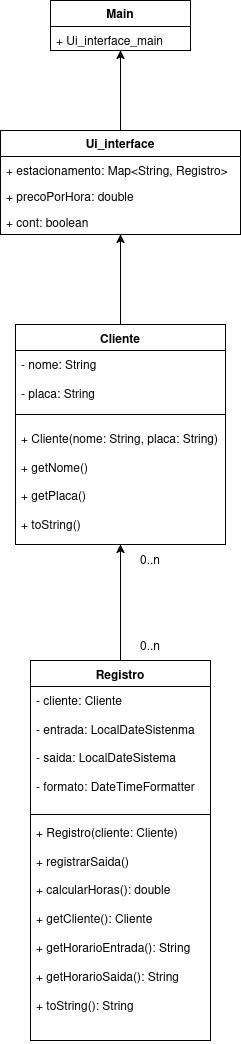

The diagram above was exported from draw.io. Its source (the exported page's mxGraphModel, read from the mxfile embedded in the PNG):
<mxGraphModel dx="2377" dy="1312" grid="1" gridSize="10" guides="1" tooltips="1" connect="1" arrows="1" fold="1" page="1" pageScale="1" pageWidth="827" pageHeight="1169" math="0" shadow="0">
  <root>
    <mxCell id="0" />
    <mxCell id="1" parent="0" />
    <mxCell id="3OrRmyx2CJS8H6CqbmPp-23" parent="1" style="text;html=1;whiteSpace=wrap;strokeColor=none;fillColor=none;align=center;verticalAlign=middle;rounded=0;" value="0..n" vertex="1">
      <mxGeometry height="30" width="60" x="390" y="670" as="geometry" />
    </mxCell>
    <mxCell id="q3IFyu5trPJh8YRDsWnT-9" parent="1" style="text;html=1;whiteSpace=wrap;strokeColor=none;fillColor=none;align=center;verticalAlign=middle;rounded=0;" value="0..n" vertex="1">
      <mxGeometry height="30" width="60" x="390" y="584" as="geometry" />
    </mxCell>
    <mxCell id="q3IFyu5trPJh8YRDsWnT-32" edge="1" parent="1" source="q3IFyu5trPJh8YRDsWnT-11" style="edgeStyle=orthogonalEdgeStyle;rounded=0;orthogonalLoop=1;jettySize=auto;html=1;entryX=0.5;entryY=1;entryDx=0;entryDy=0;" target="q3IFyu5trPJh8YRDsWnT-21">
      <mxGeometry relative="1" as="geometry" />
    </mxCell>
    <mxCell id="q3IFyu5trPJh8YRDsWnT-11" parent="1" style="swimlane;fontStyle=1;align=center;verticalAlign=top;childLayout=stackLayout;horizontal=1;startSize=26;horizontalStack=0;resizeParent=1;resizeParentMax=0;resizeLast=0;collapsible=1;marginBottom=0;whiteSpace=wrap;html=1;" value="Cliente" vertex="1">
      <mxGeometry height="220" width="210" x="285" y="364" as="geometry" />
    </mxCell>
    <mxCell id="q3IFyu5trPJh8YRDsWnT-12" parent="q3IFyu5trPJh8YRDsWnT-11" style="text;strokeColor=none;fillColor=none;align=left;verticalAlign=top;spacingLeft=4;spacingRight=4;overflow=hidden;rotatable=0;points=[[0,0.5],[1,0.5]];portConstraint=eastwest;whiteSpace=wrap;html=1;" value="&lt;div&gt;- nome: String&lt;/div&gt;&lt;div&gt;&lt;br&gt;&lt;/div&gt;&lt;div&gt;- placa: String&lt;/div&gt;" vertex="1">
      <mxGeometry height="54" width="210" y="26" as="geometry" />
    </mxCell>
    <mxCell id="q3IFyu5trPJh8YRDsWnT-13" parent="q3IFyu5trPJh8YRDsWnT-11" style="line;strokeWidth=1;fillColor=none;align=left;verticalAlign=middle;spacingTop=-1;spacingLeft=3;spacingRight=3;rotatable=0;labelPosition=right;points=[];portConstraint=eastwest;strokeColor=inherit;" value="" vertex="1">
      <mxGeometry height="20" width="210" y="80" as="geometry" />
    </mxCell>
    <mxCell id="q3IFyu5trPJh8YRDsWnT-14" parent="q3IFyu5trPJh8YRDsWnT-11" style="text;strokeColor=none;fillColor=none;align=left;verticalAlign=top;spacingLeft=4;spacingRight=4;overflow=hidden;rotatable=0;points=[[0,0.5],[1,0.5]];portConstraint=eastwest;whiteSpace=wrap;html=1;" value="&lt;div&gt;+ Cliente(nome: String, placa: String)&lt;/div&gt;&lt;div&gt;&lt;br&gt;&lt;/div&gt;&lt;div&gt;+ getNome()&lt;/div&gt;&lt;div&gt;&lt;br&gt;&lt;/div&gt;&lt;div&gt;+ getPlaca()&lt;/div&gt;&lt;div&gt;&lt;br&gt;&lt;/div&gt;&lt;div&gt;+ toString()&lt;/div&gt;" vertex="1">
      <mxGeometry height="120" width="210" y="100" as="geometry" />
    </mxCell>
    <mxCell id="q3IFyu5trPJh8YRDsWnT-33" edge="1" parent="1" source="q3IFyu5trPJh8YRDsWnT-15" style="edgeStyle=orthogonalEdgeStyle;rounded=0;orthogonalLoop=1;jettySize=auto;html=1;entryX=0.5;entryY=1;entryDx=0;entryDy=0;exitX=0.5;exitY=0;exitDx=0;exitDy=0;" target="q3IFyu5trPJh8YRDsWnT-11">
      <mxGeometry relative="1" as="geometry">
        <mxPoint x="390" y="750" as="sourcePoint" />
      </mxGeometry>
    </mxCell>
    <mxCell id="q3IFyu5trPJh8YRDsWnT-15" parent="1" style="swimlane;fontStyle=1;align=center;verticalAlign=top;childLayout=stackLayout;horizontal=1;startSize=26;horizontalStack=0;resizeParent=1;resizeParentMax=0;resizeLast=0;collapsible=1;marginBottom=0;whiteSpace=wrap;html=1;" value="Registro" vertex="1">
      <mxGeometry height="380" width="180" x="300" y="700" as="geometry" />
    </mxCell>
    <mxCell id="q3IFyu5trPJh8YRDsWnT-16" parent="q3IFyu5trPJh8YRDsWnT-15" style="text;strokeColor=none;fillColor=none;align=left;verticalAlign=top;spacingLeft=4;spacingRight=4;overflow=hidden;rotatable=0;points=[[0,0.5],[1,0.5]];portConstraint=eastwest;whiteSpace=wrap;html=1;" value="&lt;div&gt;- cliente: Cliente&lt;/div&gt;&lt;div&gt;&lt;br&gt;&lt;/div&gt;&lt;div&gt;- entrada: LocalDateSistenma&lt;/div&gt;&lt;div&gt;&lt;br&gt;&lt;/div&gt;&lt;div&gt;- saida: LocalDateSistema&lt;/div&gt;&lt;div&gt;&lt;br&gt;&lt;/div&gt;&lt;div&gt;- formato: DateTimeFormatter&lt;/div&gt;" vertex="1">
      <mxGeometry height="124" width="180" y="26" as="geometry" />
    </mxCell>
    <mxCell id="q3IFyu5trPJh8YRDsWnT-17" parent="q3IFyu5trPJh8YRDsWnT-15" style="line;strokeWidth=1;fillColor=none;align=left;verticalAlign=middle;spacingTop=-1;spacingLeft=3;spacingRight=3;rotatable=0;labelPosition=right;points=[];portConstraint=eastwest;strokeColor=inherit;" value="" vertex="1">
      <mxGeometry height="8" width="180" y="150" as="geometry" />
    </mxCell>
    <mxCell id="q3IFyu5trPJh8YRDsWnT-18" parent="q3IFyu5trPJh8YRDsWnT-15" style="text;strokeColor=none;fillColor=none;align=left;verticalAlign=top;spacingLeft=4;spacingRight=4;overflow=hidden;rotatable=0;points=[[0,0.5],[1,0.5]];portConstraint=eastwest;whiteSpace=wrap;html=1;" value="&lt;div&gt;+ Registro(cliente: Cliente)&lt;/div&gt;&lt;div&gt;&lt;br&gt;&lt;/div&gt;&lt;div&gt;+ registrarSaida()&lt;/div&gt;&lt;div&gt;&lt;br&gt;&lt;/div&gt;&lt;div&gt;+ calcularHoras(): double&lt;/div&gt;&lt;div&gt;&lt;br&gt;&lt;/div&gt;&lt;div&gt;+ getCliente(): Cliente&lt;/div&gt;&lt;div&gt;&lt;br&gt;&lt;/div&gt;&lt;div&gt;+ getHorarioEntrada(): String&lt;/div&gt;&lt;div&gt;&lt;br&gt;&lt;/div&gt;&lt;div&gt;+ getHorarioSaida(): String&lt;br&gt;&lt;br&gt;+ toString(): String&lt;/div&gt;" vertex="1">
      <mxGeometry height="222" width="180" y="158" as="geometry" />
    </mxCell>
    <mxCell id="q3IFyu5trPJh8YRDsWnT-31" edge="1" parent="1" source="q3IFyu5trPJh8YRDsWnT-21" style="edgeStyle=orthogonalEdgeStyle;rounded=0;orthogonalLoop=1;jettySize=auto;html=1;entryX=0.5;entryY=1;entryDx=0;entryDy=0;" target="q3IFyu5trPJh8YRDsWnT-25">
      <mxGeometry relative="1" as="geometry" />
    </mxCell>
    <mxCell id="q3IFyu5trPJh8YRDsWnT-21" parent="1" style="swimlane;fontStyle=0;childLayout=stackLayout;horizontal=1;startSize=26;fillColor=none;horizontalStack=0;resizeParent=1;resizeParentMax=0;resizeLast=0;collapsible=1;marginBottom=0;whiteSpace=wrap;html=1;" value="&lt;b&gt;Ui_interface&lt;/b&gt;" vertex="1">
      <mxGeometry height="104" width="240" x="270" y="170" as="geometry" />
    </mxCell>
    <mxCell id="q3IFyu5trPJh8YRDsWnT-22" parent="q3IFyu5trPJh8YRDsWnT-21" style="text;strokeColor=none;fillColor=none;align=left;verticalAlign=top;spacingLeft=4;spacingRight=4;overflow=hidden;rotatable=0;points=[[0,0.5],[1,0.5]];portConstraint=eastwest;whiteSpace=wrap;html=1;" value="+ estacionamento: Map&amp;lt;String, Registro&amp;gt;" vertex="1">
      <mxGeometry height="26" width="240" y="26" as="geometry" />
    </mxCell>
    <mxCell id="q3IFyu5trPJh8YRDsWnT-23" parent="q3IFyu5trPJh8YRDsWnT-21" style="text;strokeColor=none;fillColor=none;align=left;verticalAlign=top;spacingLeft=4;spacingRight=4;overflow=hidden;rotatable=0;points=[[0,0.5],[1,0.5]];portConstraint=eastwest;whiteSpace=wrap;html=1;" value="+ precoPorHora: double" vertex="1">
      <mxGeometry height="26" width="240" y="52" as="geometry" />
    </mxCell>
    <mxCell id="q3IFyu5trPJh8YRDsWnT-24" parent="q3IFyu5trPJh8YRDsWnT-21" style="text;strokeColor=none;fillColor=none;align=left;verticalAlign=top;spacingLeft=4;spacingRight=4;overflow=hidden;rotatable=0;points=[[0,0.5],[1,0.5]];portConstraint=eastwest;whiteSpace=wrap;html=1;" value="+ cont: boolean" vertex="1">
      <mxGeometry height="26" width="240" y="78" as="geometry" />
    </mxCell>
    <mxCell id="q3IFyu5trPJh8YRDsWnT-25" parent="1" style="swimlane;fontStyle=0;childLayout=stackLayout;horizontal=1;startSize=26;fillColor=none;horizontalStack=0;resizeParent=1;resizeParentMax=0;resizeLast=0;collapsible=1;marginBottom=0;whiteSpace=wrap;html=1;" value="&lt;b&gt;Main&lt;/b&gt;" vertex="1">
      <mxGeometry height="50" width="140" x="320" y="40" as="geometry" />
    </mxCell>
    <mxCell id="q3IFyu5trPJh8YRDsWnT-26" parent="q3IFyu5trPJh8YRDsWnT-25" style="text;strokeColor=none;fillColor=none;align=left;verticalAlign=top;spacingLeft=4;spacingRight=4;overflow=hidden;rotatable=0;points=[[0,0.5],[1,0.5]];portConstraint=eastwest;whiteSpace=wrap;html=1;" value="+ Ui_interface_main" vertex="1">
      <mxGeometry height="24" width="140" y="26" as="geometry" />
    </mxCell>
    <mxCell id="q3IFyu5trPJh8YRDsWnT-30" edge="1" parent="q3IFyu5trPJh8YRDsWnT-25" source="q3IFyu5trPJh8YRDsWnT-25" style="edgeStyle=orthogonalEdgeStyle;rounded=0;orthogonalLoop=1;jettySize=auto;html=1;entryX=0.5;entryY=1;entryDx=0;entryDy=0;entryPerimeter=0;" target="q3IFyu5trPJh8YRDsWnT-26">
      <mxGeometry relative="1" as="geometry" />
    </mxCell>
  </root>
</mxGraphModel>